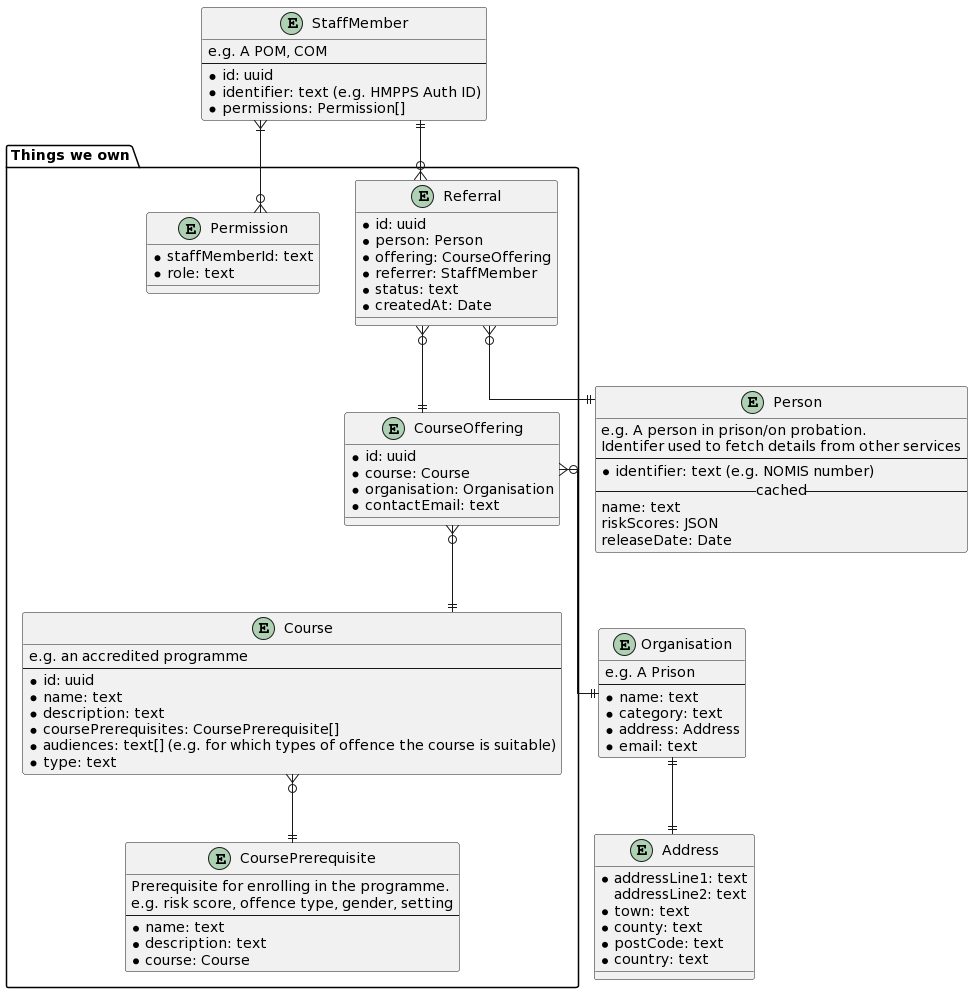

The diagram above was rendered by PlantUML. Its source (embedded in the PNG):
@startuml
skinparam linetype ortho

package "Things we own" {
entity Course {
  e.g. an accredited programme
  --
  * id: uuid
  * name: text
  * description: text
  * coursePrerequisites: CoursePrerequisite[]
  * audiences: text[] (e.g. for which types of offence the course is suitable)
  * type: text
}

entity CoursePrerequisite {
  Prerequisite for enrolling in the programme.
  e.g. risk score, offence type, gender, setting
  --
  * name: text
  * description: text
  * course: Course
}

entity CourseOffering {
  * id: uuid
  * course: Course
  * organisation: Organisation
  * contactEmail: text
}

entity Referral {
  * id: uuid
  * person: Person
  * offering: CourseOffering
  * referrer: StaffMember
  * status: text
  * createdAt: Date
}

entity Permission {
  * staffMemberId: text
  * role: text
}
}

entity Organisation {
  e.g. A Prison
  --
  * name: text
  * category: text
  * address: Address
  * email: text
}

entity Address {
 * addressLine1: text
   addressLine2: text
 * town: text
 * county: text
 * postCode: text
 * country: text
}

entity Person {
  e.g. A person in prison/on probation.
  Identifer used to fetch details from other services
  --
  * identifier: text (e.g. NOMIS number)
  --cached--
  name: text
  riskScores: JSON
  releaseDate: Date
}

entity StaffMember {
  e.g. A POM, COM
  --
  * id: uuid
  * identifier: text (e.g. HMPPS Auth ID)
  * permissions: Permission[]
}


CourseOffering }o--|| Course
CourseOffering }o--|| Organisation

Course }o--|| CoursePrerequisite

Referral }o--|| StaffMember
Referral }o--|| CourseOffering
Referral }o--|| Person

StaffMember }|--o{ Permission

Organisation ||--|| Address
@enduml